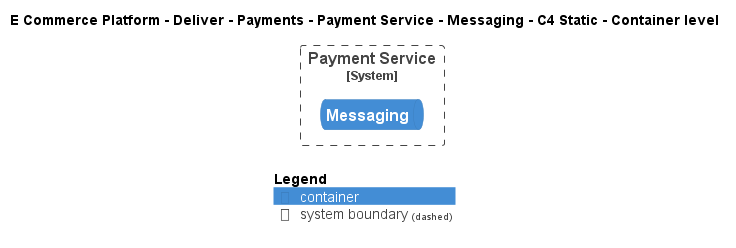

The diagram above was rendered by PlantUML. Its source (embedded in the PNG):
@startuml
!include ..\..\..\..\..\..\..\.c4s\C4_Container.puml

AddElementTag("c4interflow:lifecycle:new", $bgColor=green, $fontColor=#ffffff, $borderColor=green, $shadowing="False")
AddElementTag("c4interflow:lifecycle:changed", $bgColor=orange, $fontColor=#ffffff, $borderColor=orange, $shadowing="False")
AddElementTag("c4interflow:lifecycle:removed", $bgColor=red, $fontColor=#ffffff, $borderColor=red, $shadowing="False")

AddRelTag("c4interflow:lifecycle:new", $textColor=green, $lineColor=green)
AddRelTag("c4interflow:lifecycle:changed", $textColor=orange, $lineColor=orange)
AddRelTag("c4interflow:lifecycle:removed", $textColor=red, $lineColor=red)

SHOW_PERSON_PORTRAIT()
LAYOUT_TOP_DOWN()

skinparam linetype polyline

title E Commerce Platform - Deliver - Payments - Payment Service - Messaging - C4 Static - Container level


System_Boundary(ECommercePlatform.Deliver.Payments.SoftwareSystems.PaymentService, "Payment Service") {
    ContainerQueue(ECommercePlatform.Deliver.Payments.SoftwareSystems.PaymentService.Containers.Messaging, "Messaging", "", "")
}



SHOW_LEGEND()
@enduml